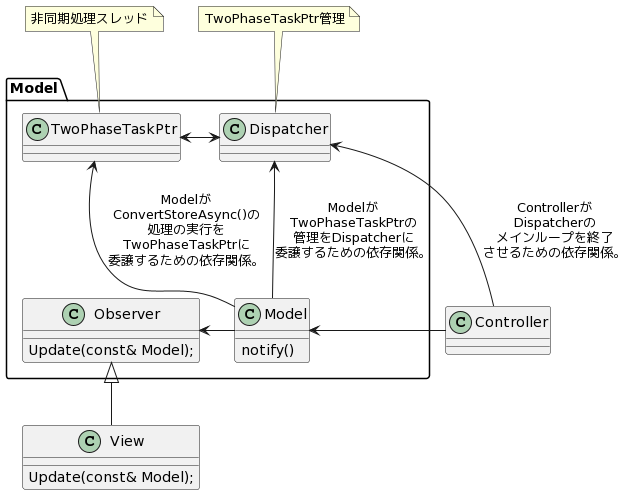

The diagram above was rendered by PlantUML. Its source (embedded in the PNG):
@startuml
package Model as ModelPkg {
    class Model {
        notify()
    }

    class Observer {
        Update(const& Model);
    }

    class TwoPhaseTaskPtr
    class Dispatcher
}

class View {
    Update(const& Model);
}

class Controller

note top of TwoPhaseTaskPtr : 非同期処理スレッド
note top of Dispatcher : TwoPhaseTaskPtr管理

View -up-|> Observer
Model-up->TwoPhaseTaskPtr : Modelが\nConvertStoreAsync()の\n処理の実行を\nTwoPhaseTaskPtrに\n委譲するための依存関係。
Model-up->Dispatcher : Modelが\nTwoPhaseTaskPtrの\n管理をDispatcherに\n委譲するための依存関係。
Model-left->Observer
Controller-up->Dispatcher : Controllerが\nDispatcherの\nメインループを終了\nさせるための依存関係。
Controller->Model
TwoPhaseTaskPtr <-right->Dispatcher
@enduml